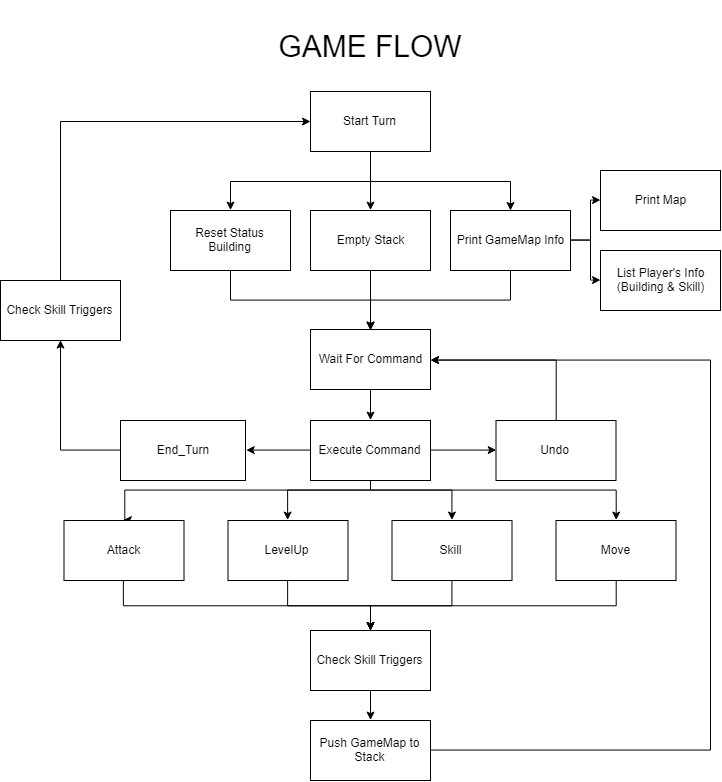

The diagram above was exported from draw.io. Its source (the exported page's mxGraphModel, read from the mxfile embedded in the PNG):
<mxGraphModel dx="1240" dy="789" grid="1" gridSize="10" guides="1" tooltips="1" connect="1" arrows="1" fold="1" page="1" pageScale="1" pageWidth="850" pageHeight="1100" math="0" shadow="0">
  <root>
    <mxCell id="TMuVRLRTPSWN4Io7zTsK-0" />
    <mxCell id="TMuVRLRTPSWN4Io7zTsK-1" parent="TMuVRLRTPSWN4Io7zTsK-0" />
    <mxCell id="IoCIoig_qtFq4PHCXOFK-0" value="&lt;font style=&quot;font-size: 30px&quot;&gt;GAME FLOW&lt;/font&gt;" style="text;html=1;strokeColor=none;fillColor=none;align=center;verticalAlign=middle;whiteSpace=wrap;rounded=0;" vertex="1" parent="TMuVRLRTPSWN4Io7zTsK-1">
      <mxGeometry x="190" y="10" width="440" height="91" as="geometry" />
    </mxCell>
    <mxCell id="Bbapfo7kQGcjIgqUgeo5-4" style="edgeStyle=orthogonalEdgeStyle;rounded=0;orthogonalLoop=1;jettySize=auto;html=1;exitX=0.5;exitY=1;exitDx=0;exitDy=0;entryX=0.5;entryY=0;entryDx=0;entryDy=0;" edge="1" parent="TMuVRLRTPSWN4Io7zTsK-1" source="cXZm74zlCF1LKOiwEkuY-0" target="Bbapfo7kQGcjIgqUgeo5-0">
      <mxGeometry relative="1" as="geometry" />
    </mxCell>
    <mxCell id="Bbapfo7kQGcjIgqUgeo5-5" style="edgeStyle=orthogonalEdgeStyle;rounded=0;orthogonalLoop=1;jettySize=auto;html=1;exitX=0.5;exitY=1;exitDx=0;exitDy=0;entryX=0.5;entryY=0;entryDx=0;entryDy=0;" edge="1" parent="TMuVRLRTPSWN4Io7zTsK-1" source="cXZm74zlCF1LKOiwEkuY-0" target="cXZm74zlCF1LKOiwEkuY-1">
      <mxGeometry relative="1" as="geometry" />
    </mxCell>
    <mxCell id="Bbapfo7kQGcjIgqUgeo5-6" style="edgeStyle=orthogonalEdgeStyle;rounded=0;orthogonalLoop=1;jettySize=auto;html=1;exitX=0.5;exitY=1;exitDx=0;exitDy=0;" edge="1" parent="TMuVRLRTPSWN4Io7zTsK-1" source="cXZm74zlCF1LKOiwEkuY-0" target="Bbapfo7kQGcjIgqUgeo5-2">
      <mxGeometry relative="1" as="geometry" />
    </mxCell>
    <mxCell id="cXZm74zlCF1LKOiwEkuY-0" value="Start Turn" style="rounded=0;whiteSpace=wrap;html=1;" vertex="1" parent="TMuVRLRTPSWN4Io7zTsK-1">
      <mxGeometry x="350" y="101" width="120" height="60" as="geometry" />
    </mxCell>
    <mxCell id="Bbapfo7kQGcjIgqUgeo5-10" style="edgeStyle=orthogonalEdgeStyle;rounded=0;orthogonalLoop=1;jettySize=auto;html=1;exitX=0.5;exitY=1;exitDx=0;exitDy=0;entryX=0.5;entryY=0;entryDx=0;entryDy=0;" edge="1" parent="TMuVRLRTPSWN4Io7zTsK-1" source="cXZm74zlCF1LKOiwEkuY-1" target="Bbapfo7kQGcjIgqUgeo5-9">
      <mxGeometry relative="1" as="geometry" />
    </mxCell>
    <mxCell id="cXZm74zlCF1LKOiwEkuY-1" value="Reset Status&lt;br&gt;Building" style="rounded=0;whiteSpace=wrap;html=1;" vertex="1" parent="TMuVRLRTPSWN4Io7zTsK-1">
      <mxGeometry x="210" y="220" width="120" height="60" as="geometry" />
    </mxCell>
    <mxCell id="Bbapfo7kQGcjIgqUgeo5-11" style="edgeStyle=orthogonalEdgeStyle;rounded=0;orthogonalLoop=1;jettySize=auto;html=1;exitX=0.5;exitY=1;exitDx=0;exitDy=0;entryX=0.5;entryY=0;entryDx=0;entryDy=0;" edge="1" parent="TMuVRLRTPSWN4Io7zTsK-1" source="Bbapfo7kQGcjIgqUgeo5-0" target="Bbapfo7kQGcjIgqUgeo5-9">
      <mxGeometry relative="1" as="geometry" />
    </mxCell>
    <mxCell id="Bbapfo7kQGcjIgqUgeo5-0" value="Empty Stack" style="rounded=0;whiteSpace=wrap;html=1;" vertex="1" parent="TMuVRLRTPSWN4Io7zTsK-1">
      <mxGeometry x="350" y="220" width="120" height="60" as="geometry" />
    </mxCell>
    <mxCell id="Bbapfo7kQGcjIgqUgeo5-1" value="List Player's Info&lt;br&gt;(Building &amp;amp; Skill)" style="rounded=0;whiteSpace=wrap;html=1;" vertex="1" parent="TMuVRLRTPSWN4Io7zTsK-1">
      <mxGeometry x="640" y="260" width="120" height="60" as="geometry" />
    </mxCell>
    <mxCell id="Bbapfo7kQGcjIgqUgeo5-7" style="edgeStyle=orthogonalEdgeStyle;rounded=0;orthogonalLoop=1;jettySize=auto;html=1;exitX=1;exitY=0.5;exitDx=0;exitDy=0;entryX=0;entryY=0.5;entryDx=0;entryDy=0;" edge="1" parent="TMuVRLRTPSWN4Io7zTsK-1" source="Bbapfo7kQGcjIgqUgeo5-2" target="Bbapfo7kQGcjIgqUgeo5-3">
      <mxGeometry relative="1" as="geometry" />
    </mxCell>
    <mxCell id="Bbapfo7kQGcjIgqUgeo5-8" style="edgeStyle=orthogonalEdgeStyle;rounded=0;orthogonalLoop=1;jettySize=auto;html=1;exitX=1;exitY=0.5;exitDx=0;exitDy=0;entryX=0;entryY=0.5;entryDx=0;entryDy=0;" edge="1" parent="TMuVRLRTPSWN4Io7zTsK-1" source="Bbapfo7kQGcjIgqUgeo5-2" target="Bbapfo7kQGcjIgqUgeo5-1">
      <mxGeometry relative="1" as="geometry" />
    </mxCell>
    <mxCell id="Bbapfo7kQGcjIgqUgeo5-12" style="edgeStyle=orthogonalEdgeStyle;rounded=0;orthogonalLoop=1;jettySize=auto;html=1;exitX=0.5;exitY=1;exitDx=0;exitDy=0;entryX=0.5;entryY=0;entryDx=0;entryDy=0;" edge="1" parent="TMuVRLRTPSWN4Io7zTsK-1" source="Bbapfo7kQGcjIgqUgeo5-2" target="Bbapfo7kQGcjIgqUgeo5-9">
      <mxGeometry relative="1" as="geometry" />
    </mxCell>
    <mxCell id="Bbapfo7kQGcjIgqUgeo5-2" value="Print GameMap Info" style="rounded=0;whiteSpace=wrap;html=1;" vertex="1" parent="TMuVRLRTPSWN4Io7zTsK-1">
      <mxGeometry x="490" y="220" width="120" height="60" as="geometry" />
    </mxCell>
    <mxCell id="Bbapfo7kQGcjIgqUgeo5-3" value="Print Map" style="rounded=0;whiteSpace=wrap;html=1;" vertex="1" parent="TMuVRLRTPSWN4Io7zTsK-1">
      <mxGeometry x="640" y="180" width="120" height="60" as="geometry" />
    </mxCell>
    <mxCell id="Bbapfo7kQGcjIgqUgeo5-24" style="edgeStyle=orthogonalEdgeStyle;rounded=0;orthogonalLoop=1;jettySize=auto;html=1;exitX=0.5;exitY=1;exitDx=0;exitDy=0;entryX=0.5;entryY=0;entryDx=0;entryDy=0;" edge="1" parent="TMuVRLRTPSWN4Io7zTsK-1" source="Bbapfo7kQGcjIgqUgeo5-9" target="Bbapfo7kQGcjIgqUgeo5-13">
      <mxGeometry relative="1" as="geometry" />
    </mxCell>
    <mxCell id="Bbapfo7kQGcjIgqUgeo5-9" value="Wait For Command" style="rounded=0;whiteSpace=wrap;html=1;" vertex="1" parent="TMuVRLRTPSWN4Io7zTsK-1">
      <mxGeometry x="350" y="339" width="120" height="60" as="geometry" />
    </mxCell>
    <mxCell id="Bbapfo7kQGcjIgqUgeo5-19" style="edgeStyle=orthogonalEdgeStyle;rounded=0;orthogonalLoop=1;jettySize=auto;html=1;exitX=0.5;exitY=1;exitDx=0;exitDy=0;entryX=0.5;entryY=0;entryDx=0;entryDy=0;" edge="1" parent="TMuVRLRTPSWN4Io7zTsK-1" source="Bbapfo7kQGcjIgqUgeo5-13" target="Bbapfo7kQGcjIgqUgeo5-14">
      <mxGeometry relative="1" as="geometry">
        <Array as="points">
          <mxPoint x="410" y="500" />
          <mxPoint x="164" y="500" />
        </Array>
      </mxGeometry>
    </mxCell>
    <mxCell id="Bbapfo7kQGcjIgqUgeo5-20" style="edgeStyle=orthogonalEdgeStyle;rounded=0;orthogonalLoop=1;jettySize=auto;html=1;exitX=0.5;exitY=1;exitDx=0;exitDy=0;entryX=0.5;entryY=0;entryDx=0;entryDy=0;" edge="1" parent="TMuVRLRTPSWN4Io7zTsK-1" source="Bbapfo7kQGcjIgqUgeo5-13" target="Bbapfo7kQGcjIgqUgeo5-15">
      <mxGeometry relative="1" as="geometry">
        <Array as="points">
          <mxPoint x="410" y="500" />
          <mxPoint x="327" y="500" />
        </Array>
      </mxGeometry>
    </mxCell>
    <mxCell id="Bbapfo7kQGcjIgqUgeo5-21" style="edgeStyle=orthogonalEdgeStyle;rounded=0;orthogonalLoop=1;jettySize=auto;html=1;exitX=0.5;exitY=1;exitDx=0;exitDy=0;entryX=0.5;entryY=0;entryDx=0;entryDy=0;" edge="1" parent="TMuVRLRTPSWN4Io7zTsK-1" source="Bbapfo7kQGcjIgqUgeo5-13" target="Bbapfo7kQGcjIgqUgeo5-16">
      <mxGeometry relative="1" as="geometry">
        <Array as="points">
          <mxPoint x="410" y="500" />
          <mxPoint x="492" y="500" />
        </Array>
      </mxGeometry>
    </mxCell>
    <mxCell id="Bbapfo7kQGcjIgqUgeo5-22" style="edgeStyle=orthogonalEdgeStyle;rounded=0;orthogonalLoop=1;jettySize=auto;html=1;exitX=0.5;exitY=1;exitDx=0;exitDy=0;entryX=0.5;entryY=0;entryDx=0;entryDy=0;" edge="1" parent="TMuVRLRTPSWN4Io7zTsK-1" source="Bbapfo7kQGcjIgqUgeo5-13" target="Bbapfo7kQGcjIgqUgeo5-17">
      <mxGeometry relative="1" as="geometry">
        <Array as="points">
          <mxPoint x="410" y="500" />
          <mxPoint x="655" y="500" />
        </Array>
      </mxGeometry>
    </mxCell>
    <mxCell id="Bbapfo7kQGcjIgqUgeo5-31" style="edgeStyle=orthogonalEdgeStyle;rounded=0;orthogonalLoop=1;jettySize=auto;html=1;exitX=0;exitY=0.5;exitDx=0;exitDy=0;entryX=1;entryY=0.5;entryDx=0;entryDy=0;" edge="1" parent="TMuVRLRTPSWN4Io7zTsK-1" source="Bbapfo7kQGcjIgqUgeo5-13" target="Bbapfo7kQGcjIgqUgeo5-25">
      <mxGeometry relative="1" as="geometry" />
    </mxCell>
    <mxCell id="Bbapfo7kQGcjIgqUgeo5-32" style="edgeStyle=orthogonalEdgeStyle;rounded=0;orthogonalLoop=1;jettySize=auto;html=1;exitX=1;exitY=0.5;exitDx=0;exitDy=0;entryX=0;entryY=0.5;entryDx=0;entryDy=0;" edge="1" parent="TMuVRLRTPSWN4Io7zTsK-1" source="Bbapfo7kQGcjIgqUgeo5-13" target="Bbapfo7kQGcjIgqUgeo5-26">
      <mxGeometry relative="1" as="geometry" />
    </mxCell>
    <mxCell id="Bbapfo7kQGcjIgqUgeo5-13" value="Execute Command" style="rounded=0;whiteSpace=wrap;html=1;" vertex="1" parent="TMuVRLRTPSWN4Io7zTsK-1">
      <mxGeometry x="350" y="430" width="120" height="60" as="geometry" />
    </mxCell>
    <mxCell id="Bbapfo7kQGcjIgqUgeo5-33" style="edgeStyle=orthogonalEdgeStyle;rounded=0;orthogonalLoop=1;jettySize=auto;html=1;exitX=0.5;exitY=1;exitDx=0;exitDy=0;" edge="1" parent="TMuVRLRTPSWN4Io7zTsK-1" source="Bbapfo7kQGcjIgqUgeo5-14" target="Bbapfo7kQGcjIgqUgeo5-23">
      <mxGeometry relative="1" as="geometry" />
    </mxCell>
    <mxCell id="Bbapfo7kQGcjIgqUgeo5-14" value="Attack" style="rounded=0;whiteSpace=wrap;html=1;" vertex="1" parent="TMuVRLRTPSWN4Io7zTsK-1">
      <mxGeometry x="103.5" y="530" width="120" height="60" as="geometry" />
    </mxCell>
    <mxCell id="Bbapfo7kQGcjIgqUgeo5-34" style="edgeStyle=orthogonalEdgeStyle;rounded=0;orthogonalLoop=1;jettySize=auto;html=1;exitX=0.5;exitY=1;exitDx=0;exitDy=0;" edge="1" parent="TMuVRLRTPSWN4Io7zTsK-1" source="Bbapfo7kQGcjIgqUgeo5-15" target="Bbapfo7kQGcjIgqUgeo5-23">
      <mxGeometry relative="1" as="geometry" />
    </mxCell>
    <mxCell id="Bbapfo7kQGcjIgqUgeo5-15" value="LevelUp" style="rounded=0;whiteSpace=wrap;html=1;" vertex="1" parent="TMuVRLRTPSWN4Io7zTsK-1">
      <mxGeometry x="267.5" y="530" width="120" height="60" as="geometry" />
    </mxCell>
    <mxCell id="Bbapfo7kQGcjIgqUgeo5-35" style="edgeStyle=orthogonalEdgeStyle;rounded=0;orthogonalLoop=1;jettySize=auto;html=1;exitX=0.5;exitY=1;exitDx=0;exitDy=0;" edge="1" parent="TMuVRLRTPSWN4Io7zTsK-1" source="Bbapfo7kQGcjIgqUgeo5-16" target="Bbapfo7kQGcjIgqUgeo5-23">
      <mxGeometry relative="1" as="geometry" />
    </mxCell>
    <mxCell id="Bbapfo7kQGcjIgqUgeo5-16" value="Skill" style="rounded=0;whiteSpace=wrap;html=1;" vertex="1" parent="TMuVRLRTPSWN4Io7zTsK-1">
      <mxGeometry x="431.5" y="530" width="120" height="60" as="geometry" />
    </mxCell>
    <mxCell id="Bbapfo7kQGcjIgqUgeo5-36" style="edgeStyle=orthogonalEdgeStyle;rounded=0;orthogonalLoop=1;jettySize=auto;html=1;exitX=0.5;exitY=1;exitDx=0;exitDy=0;" edge="1" parent="TMuVRLRTPSWN4Io7zTsK-1" source="Bbapfo7kQGcjIgqUgeo5-17" target="Bbapfo7kQGcjIgqUgeo5-23">
      <mxGeometry relative="1" as="geometry" />
    </mxCell>
    <mxCell id="Bbapfo7kQGcjIgqUgeo5-17" value="Move" style="rounded=0;whiteSpace=wrap;html=1;" vertex="1" parent="TMuVRLRTPSWN4Io7zTsK-1">
      <mxGeometry x="595.5" y="530" width="120" height="60" as="geometry" />
    </mxCell>
    <mxCell id="Bbapfo7kQGcjIgqUgeo5-38" style="edgeStyle=orthogonalEdgeStyle;rounded=0;orthogonalLoop=1;jettySize=auto;html=1;exitX=0.5;exitY=1;exitDx=0;exitDy=0;entryX=0.5;entryY=0;entryDx=0;entryDy=0;" edge="1" parent="TMuVRLRTPSWN4Io7zTsK-1" source="Bbapfo7kQGcjIgqUgeo5-23" target="Bbapfo7kQGcjIgqUgeo5-37">
      <mxGeometry relative="1" as="geometry" />
    </mxCell>
    <mxCell id="Bbapfo7kQGcjIgqUgeo5-23" value="Check Skill Triggers" style="rounded=0;whiteSpace=wrap;html=1;" vertex="1" parent="TMuVRLRTPSWN4Io7zTsK-1">
      <mxGeometry x="350" y="640" width="120" height="60" as="geometry" />
    </mxCell>
    <mxCell id="Bbapfo7kQGcjIgqUgeo5-42" style="edgeStyle=orthogonalEdgeStyle;rounded=0;orthogonalLoop=1;jettySize=auto;html=1;exitX=0;exitY=0.5;exitDx=0;exitDy=0;entryX=0.5;entryY=1;entryDx=0;entryDy=0;" edge="1" parent="TMuVRLRTPSWN4Io7zTsK-1" source="Bbapfo7kQGcjIgqUgeo5-25" target="Bbapfo7kQGcjIgqUgeo5-39">
      <mxGeometry relative="1" as="geometry" />
    </mxCell>
    <mxCell id="Bbapfo7kQGcjIgqUgeo5-25" value="End_Turn" style="rounded=0;whiteSpace=wrap;html=1;" vertex="1" parent="TMuVRLRTPSWN4Io7zTsK-1">
      <mxGeometry x="160" y="430" width="125" height="60" as="geometry" />
    </mxCell>
    <mxCell id="Bbapfo7kQGcjIgqUgeo5-29" style="edgeStyle=orthogonalEdgeStyle;rounded=0;orthogonalLoop=1;jettySize=auto;html=1;exitX=0.5;exitY=0;exitDx=0;exitDy=0;entryX=1;entryY=0.5;entryDx=0;entryDy=0;" edge="1" parent="TMuVRLRTPSWN4Io7zTsK-1" source="Bbapfo7kQGcjIgqUgeo5-26" target="Bbapfo7kQGcjIgqUgeo5-9">
      <mxGeometry relative="1" as="geometry" />
    </mxCell>
    <mxCell id="Bbapfo7kQGcjIgqUgeo5-26" value="Undo" style="rounded=0;whiteSpace=wrap;html=1;" vertex="1" parent="TMuVRLRTPSWN4Io7zTsK-1">
      <mxGeometry x="535.5" y="430" width="120" height="60" as="geometry" />
    </mxCell>
    <mxCell id="Bbapfo7kQGcjIgqUgeo5-45" style="edgeStyle=orthogonalEdgeStyle;rounded=0;orthogonalLoop=1;jettySize=auto;html=1;exitX=1;exitY=0.5;exitDx=0;exitDy=0;entryX=1;entryY=0.5;entryDx=0;entryDy=0;" edge="1" parent="TMuVRLRTPSWN4Io7zTsK-1" source="Bbapfo7kQGcjIgqUgeo5-37" target="Bbapfo7kQGcjIgqUgeo5-9">
      <mxGeometry relative="1" as="geometry">
        <Array as="points">
          <mxPoint x="750" y="760" />
          <mxPoint x="750" y="370" />
        </Array>
      </mxGeometry>
    </mxCell>
    <mxCell id="Bbapfo7kQGcjIgqUgeo5-37" value="Push GameMap to Stack" style="rounded=0;whiteSpace=wrap;html=1;" vertex="1" parent="TMuVRLRTPSWN4Io7zTsK-1">
      <mxGeometry x="350" y="730" width="120" height="60" as="geometry" />
    </mxCell>
    <mxCell id="Bbapfo7kQGcjIgqUgeo5-43" style="edgeStyle=orthogonalEdgeStyle;rounded=0;orthogonalLoop=1;jettySize=auto;html=1;exitX=0.5;exitY=0;exitDx=0;exitDy=0;entryX=0;entryY=0.5;entryDx=0;entryDy=0;" edge="1" parent="TMuVRLRTPSWN4Io7zTsK-1" source="Bbapfo7kQGcjIgqUgeo5-39" target="cXZm74zlCF1LKOiwEkuY-0">
      <mxGeometry relative="1" as="geometry" />
    </mxCell>
    <mxCell id="Bbapfo7kQGcjIgqUgeo5-39" value="Check Skill Triggers" style="rounded=0;whiteSpace=wrap;html=1;" vertex="1" parent="TMuVRLRTPSWN4Io7zTsK-1">
      <mxGeometry x="40" y="290" width="120" height="60" as="geometry" />
    </mxCell>
  </root>
</mxGraphModel>